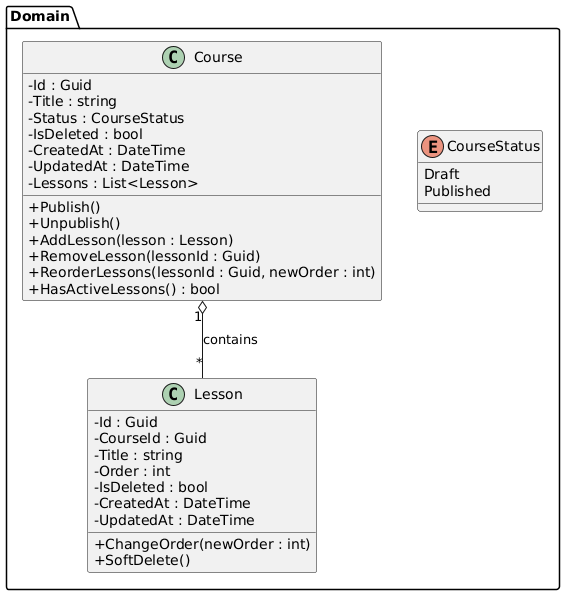

The diagram above was rendered by PlantUML. Its source (embedded in the PNG):
@startuml
skinparam classAttributeIconSize 0

package "Domain" {

  enum CourseStatus {
    Draft
    Published
  }

  class Course {
    -Id : Guid
    -Title : string
    -Status : CourseStatus
    -IsDeleted : bool
    -CreatedAt : DateTime
    -UpdatedAt : DateTime
    -Lessons : List<Lesson>

    +Publish()
    +Unpublish()
    +AddLesson(lesson : Lesson)
    +RemoveLesson(lessonId : Guid)
    +ReorderLessons(lessonId : Guid, newOrder : int)
    +HasActiveLessons() : bool
  }

  class Lesson {
    -Id : Guid
    -CourseId : Guid
    -Title : string
    -Order : int
    -IsDeleted : bool
    -CreatedAt : DateTime
    -UpdatedAt : DateTime

    +ChangeOrder(newOrder : int)
    +SoftDelete()
  }

  Course "1" o-- "*" Lesson : contains
}
@enduml